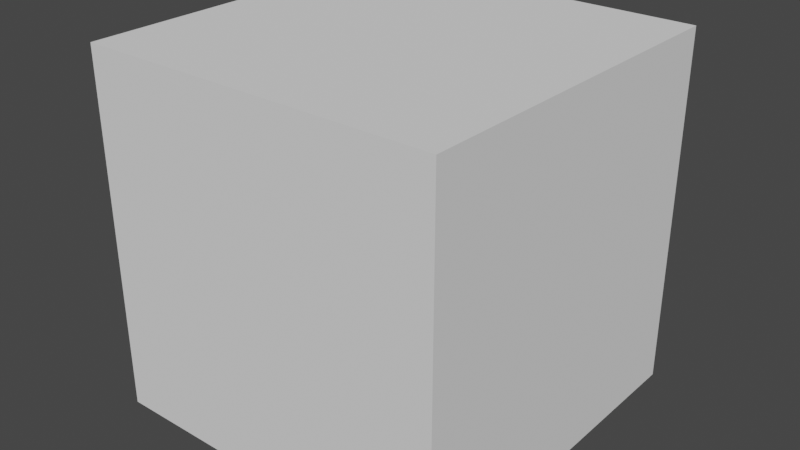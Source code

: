 # Source: Fractal_Scripts.blend  (saved by Blender 2.92.15; exported with 4.5.12 LTS)
import bpy
from mathutils import Matrix  # noqa: F401  (used for matrix-valued properties, if any)

bpy.ops.wm.read_factory_settings(use_empty=True)
scene = bpy.context.scene
scene.name = 'Scene'

# ---- collections
col_collection = bpy.data.collections.new('Collection'); scene.collection.children.link(col_collection)

# ---- world
world_world = bpy.data.worlds.new('World'); scene.world = world_world
world_world.use_nodes = True; world_world.node_tree.nodes.clear()
_N = world_world.node_tree.nodes; _L = world_world.node_tree.links
n0 = _N.new('ShaderNodeOutputWorld'); n0.name = 'World Output'; n0.location = (300, 300)
n1 = _N.new('ShaderNodeBackground'); n1.name = 'Background'; n1.location = (10, 300)
n1.inputs[0].default_value = (0.05088, 0.05088, 0.05088, 1.0)
_L.new(n1.outputs[0], n0.inputs[0])
n0.is_active_output = True
world_world.color = (0.05088, 0.05088, 0.05088)
world_world.use_sun_shadow = False
world_world.sun_shadow_jitter_overblur = 0.0

# ---- meshes
me_cube_002 = bpy.data.meshes.new('Cube.002')
me_cube_002.from_pydata([(-1.0, -1.0, -1.0), (-1.0, -1.0, 1.0), (-1.0, 1.0, -1.0), (-1.0, 1.0, 1.0), (1.0, -1.0, -1.0), (1.0, -1.0, 1.0), (1.0, 1.0, -1.0), (1.0, 1.0, 1.0)], [], [(0, 1, 3, 2), (2, 3, 7, 6), (6, 7, 5, 4), (4, 5, 1, 0), (2, 6, 4, 0), (7, 3, 1, 5)])
_uv = me_cube_002.uv_layers.new(name='UVMap')
_uv.uv.foreach_set('vector', [0.375, 0.0, 0.625, 0.0, 0.625, 0.25, 0.375, 0.25, 0.375, 0.25, 0.625, 0.25, 0.625, 0.5, 0.375, 0.5, 0.375, 0.5, 0.625, 0.5, 0.625, 0.75, 0.375, 0.75, 0.375, 0.75, 0.625, 0.75, 0.625, 1.0, 0.375, 1.0, 0.125, 0.5, 0.375, 0.5, 0.375, 0.75, 0.125, 0.75, 0.625, 0.5, 0.875, 0.5, 0.875, 0.75, 0.625, 0.75])
me_cube_002.use_remesh_fix_poles = True
me_cube_002.use_remesh_preserve_attributes = False
me_cube_002.use_mirror_vertex_groups = False
me_cube_002.update()

# ---- objects
ob_cube = bpy.data.objects.new('Cube', me_cube_002)

# ---- transforms, parenting, visibility, modifiers, constraints
ob_cube.location = (0.0, 0.0, 0.0)
ob_cube.lineart.crease_threshold = 0.0

# ---- collection membership
col_collection.objects.link(ob_cube)

# ---- scene / render settings (as saved in the file)
scene.frame_start = 1; scene.frame_end = 250; scene.frame_set(1)
scene.render.engine = 'BLENDER_EEVEE_NEXT'
scene.cycles.use_denoising = False
scene.cycles.samples = 128
scene.cycles.sampling_pattern = 'TABULATED_SOBOL'
scene.cycles.use_adaptive_sampling = False
scene.cycles.use_light_tree = False
scene.view_settings.view_transform = 'Filmic'
bpy.context.view_layer.update()

# ---- added for rendering (the .blend has no active camera and no usable light): camera, sun
cam_auto = bpy.data.cameras.new('AutoCamera')
cam_auto.lens = 50.0
cam_auto.sensor_width = 36.0
cam_auto.clip_end = 1000.0
ob_auto_camera = bpy.data.objects.new('AutoCamera', cam_auto)
scene.collection.objects.link(ob_auto_camera)
ob_auto_camera.location = (3.20507, -3.84609, 2.56406)
ob_auto_camera.rotation_euler = (1.09748, -7.21219e-08, 0.694738)
scene.camera = ob_auto_camera
light_auto_sun = bpy.data.lights.new('AutoSun', 'SUN')
light_auto_sun.energy = 3.0
light_auto_sun.angle = 0.0523599
ob_auto_sun = bpy.data.objects.new('AutoSun', light_auto_sun)
scene.collection.objects.link(ob_auto_sun)
ob_auto_sun.rotation_euler = (0.872665, 0.174533, 0.523599)
bpy.context.view_layer.update()
